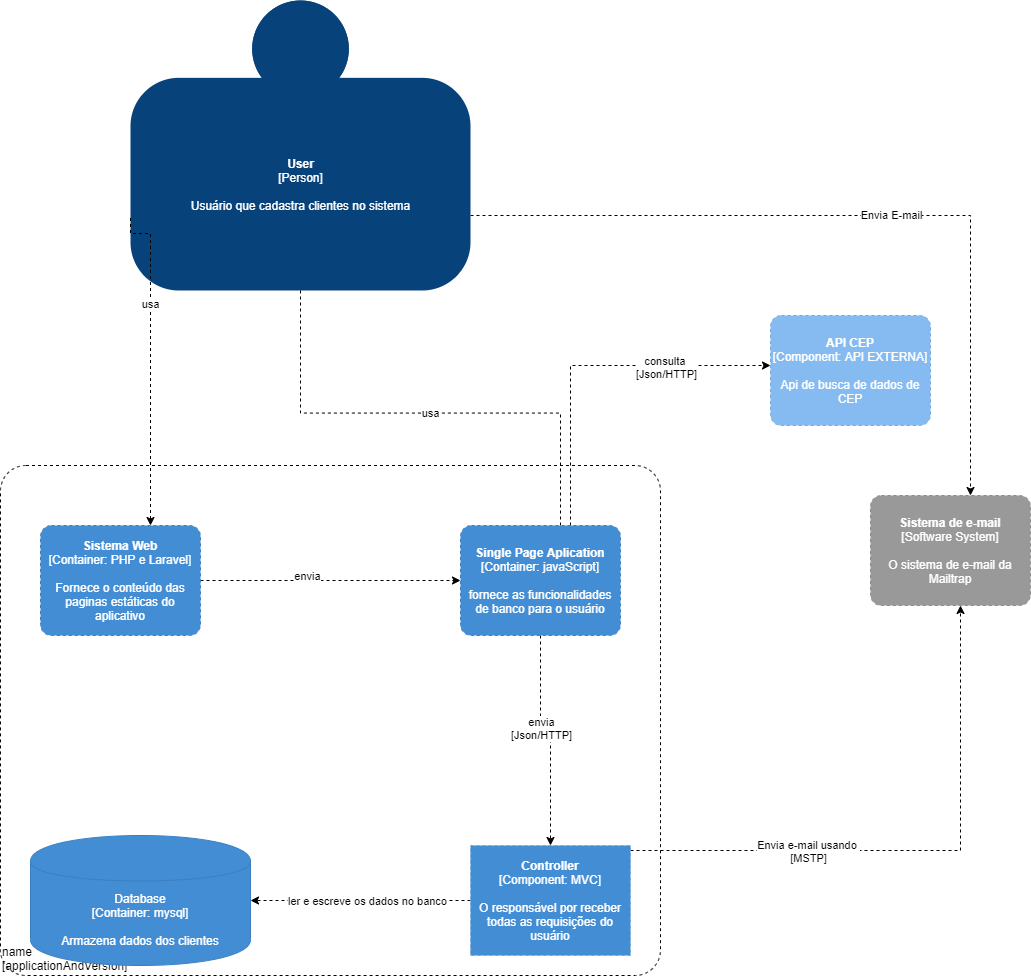

The diagram above was exported from draw.io. Its source (the exported page's mxGraphModel, read from the mxfile embedded in the PNG):
<mxGraphModel dx="1117" dy="689" grid="1" gridSize="10" guides="1" tooltips="1" connect="1" arrows="1" fold="1" page="1" pageScale="1" pageWidth="827" pageHeight="1169" math="0" shadow="0">
  <root>
    <mxCell id="0" />
    <mxCell id="1" parent="0" />
    <mxCell id="K4sY9txIeS9rrK8h6JSo-35" style="edgeStyle=orthogonalEdgeStyle;rounded=0;orthogonalLoop=1;jettySize=auto;html=1;dashed=1;" edge="1" parent="1" source="K4sY9txIeS9rrK8h6JSo-2" target="K4sY9txIeS9rrK8h6JSo-34">
      <mxGeometry relative="1" as="geometry">
        <Array as="points">
          <mxPoint x="1010" y="400" />
        </Array>
      </mxGeometry>
    </mxCell>
    <mxCell id="K4sY9txIeS9rrK8h6JSo-36" value="Envia E-mail" style="edgeLabel;html=1;align=center;verticalAlign=middle;resizable=0;points=[];" vertex="1" connectable="0" parent="K4sY9txIeS9rrK8h6JSo-35">
      <mxGeometry x="0.0767" y="1" relative="1" as="geometry">
        <mxPoint as="offset" />
      </mxGeometry>
    </mxCell>
    <object placeholders="1" c4Name="User" c4Type="Person" c4Description="Usuário que cadastra clientes no sistema" label="&lt;b&gt;%c4Name%&lt;/b&gt;&lt;div&gt;[%c4Type%]&lt;/div&gt;&lt;br&gt;&lt;div&gt;%c4Description%&lt;/div&gt;" id="K4sY9txIeS9rrK8h6JSo-2">
      <mxCell style="html=1;dashed=0;whitespace=wrap;fillColor=#08427b;strokeColor=none;fontColor=#ffffff;shape=mxgraph.c4.person;align=center;metaEdit=1;points=[[0.5,0,0],[1,0.5,0],[1,0.75,0],[0.75,1,0],[0.5,1,0],[0.25,1,0],[0,0.75,0],[0,0.5,0]];metaData={&quot;c4Type&quot;:{&quot;editable&quot;:false}};" vertex="1" parent="1">
        <mxGeometry x="170" y="185" width="340" height="290" as="geometry" />
      </mxCell>
    </object>
    <object placeholders="1" c4Name="name" c4Type="ExecutionEnvironment" c4Application="applicationAndVersion" label="&lt;div style=&quot;text-align: left&quot;&gt;%c4Name%&lt;/div&gt;&lt;div style=&quot;text-align: left&quot;&gt;[%c4Application%]&lt;/div&gt;" id="K4sY9txIeS9rrK8h6JSo-3">
      <mxCell style="rounded=1;whiteSpace=wrap;html=1;labelBackgroundColor=none;align=left;arcSize=5;verticalAlign=bottom;metaEdit=1;metaData={&quot;c4Type&quot;:{&quot;editable&quot;:false}};points=[[0.25,0,0],[0.5,0,0],[0.75,0,0],[1,0.25,0],[1,0.5,0],[1,0.75,0],[0.75,1,0],[0.5,1,0],[0.25,1,0],[0,0.75,0],[0,0.5,0],[0,0.25,0]];dashed=1;fillColor=none;" vertex="1" parent="1">
        <mxGeometry x="40" y="650" width="660" height="510" as="geometry" />
      </mxCell>
    </object>
    <object placeholders="1" c4Type="Database" c4Technology="mysql" c4Description="Armazena dados dos clientes" label="%c4Type%&lt;div&gt;[Container:&amp;nbsp;%c4Technology%]&lt;/div&gt;&lt;br&gt;&lt;div&gt;%c4Description%&lt;/div&gt;" id="K4sY9txIeS9rrK8h6JSo-1">
      <mxCell style="shape=cylinder;whiteSpace=wrap;html=1;boundedLbl=1;rounded=0;labelBackgroundColor=none;fillColor=#438DD5;fontSize=12;fontColor=#ffffff;align=center;strokeColor=#3C7FC0;metaEdit=1;points=[[0.5,0,0],[1,0.25,0],[1,0.5,0],[1,0.75,0],[0.5,1,0],[0,0.75,0],[0,0.5,0],[0,0.25,0]];metaData={&quot;c4Type&quot;:{&quot;editable&quot;:false}};" vertex="1" parent="1">
        <mxGeometry x="70" y="1020" width="220" height="130" as="geometry" />
      </mxCell>
    </object>
    <mxCell id="K4sY9txIeS9rrK8h6JSo-19" style="edgeStyle=orthogonalEdgeStyle;rounded=0;orthogonalLoop=1;jettySize=auto;html=1;dashed=1;" edge="1" parent="1" source="K4sY9txIeS9rrK8h6JSo-26" target="K4sY9txIeS9rrK8h6JSo-29">
      <mxGeometry relative="1" as="geometry">
        <mxPoint x="210" y="785" as="sourcePoint" />
        <mxPoint x="440" y="785" as="targetPoint" />
      </mxGeometry>
    </mxCell>
    <mxCell id="K4sY9txIeS9rrK8h6JSo-27" value="envia" style="edgeLabel;html=1;align=center;verticalAlign=middle;resizable=0;points=[];spacingTop=3;spacing=12;spacingBottom=2;spacingRight=3;" vertex="1" connectable="0" parent="K4sY9txIeS9rrK8h6JSo-19">
      <mxGeometry x="-0.3211" y="1" relative="1" as="geometry">
        <mxPoint x="19" y="-4" as="offset" />
      </mxGeometry>
    </mxCell>
    <mxCell id="K4sY9txIeS9rrK8h6JSo-20" style="edgeStyle=orthogonalEdgeStyle;rounded=0;orthogonalLoop=1;jettySize=auto;html=1;dashed=1;exitX=0.5;exitY=1;exitDx=0;exitDy=0;exitPerimeter=0;" edge="1" parent="1" source="K4sY9txIeS9rrK8h6JSo-29" target="K4sY9txIeS9rrK8h6JSo-31">
      <mxGeometry relative="1" as="geometry">
        <mxPoint x="520.0285714285714" y="840" as="sourcePoint" />
        <mxPoint x="520.0285714285714" y="1020" as="targetPoint" />
      </mxGeometry>
    </mxCell>
    <mxCell id="K4sY9txIeS9rrK8h6JSo-30" value="envia&lt;br&gt;[Json/HTTP]" style="edgeLabel;html=1;align=center;verticalAlign=middle;resizable=0;points=[];" vertex="1" connectable="0" parent="K4sY9txIeS9rrK8h6JSo-20">
      <mxGeometry x="-0.1529" relative="1" as="geometry">
        <mxPoint y="-1" as="offset" />
      </mxGeometry>
    </mxCell>
    <mxCell id="K4sY9txIeS9rrK8h6JSo-21" style="edgeStyle=orthogonalEdgeStyle;rounded=0;orthogonalLoop=1;jettySize=auto;html=1;dashed=1;" edge="1" parent="1" source="K4sY9txIeS9rrK8h6JSo-31" target="K4sY9txIeS9rrK8h6JSo-1">
      <mxGeometry relative="1" as="geometry">
        <mxPoint x="440" y="1075" as="sourcePoint" />
      </mxGeometry>
    </mxCell>
    <mxCell id="K4sY9txIeS9rrK8h6JSo-32" value="ler e escreve os dados no banco" style="edgeLabel;html=1;align=center;verticalAlign=middle;resizable=0;points=[];" vertex="1" connectable="0" parent="K4sY9txIeS9rrK8h6JSo-21">
      <mxGeometry x="0.1589" relative="1" as="geometry">
        <mxPoint x="23" as="offset" />
      </mxGeometry>
    </mxCell>
    <mxCell id="K4sY9txIeS9rrK8h6JSo-17" style="edgeStyle=orthogonalEdgeStyle;rounded=0;orthogonalLoop=1;jettySize=auto;html=1;exitX=0;exitY=0.75;exitDx=0;exitDy=0;exitPerimeter=0;dashed=1;" edge="1" parent="1" source="K4sY9txIeS9rrK8h6JSo-2" target="K4sY9txIeS9rrK8h6JSo-26">
      <mxGeometry relative="1" as="geometry">
        <mxPoint x="165" y="680" as="targetPoint" />
        <Array as="points">
          <mxPoint x="190" y="418" />
        </Array>
      </mxGeometry>
    </mxCell>
    <mxCell id="K4sY9txIeS9rrK8h6JSo-47" value="usa" style="edgeLabel;html=1;align=center;verticalAlign=middle;resizable=0;points=[];" vertex="1" connectable="0" parent="K4sY9txIeS9rrK8h6JSo-17">
      <mxGeometry x="-0.3589" y="-1" relative="1" as="geometry">
        <mxPoint y="1" as="offset" />
      </mxGeometry>
    </mxCell>
    <mxCell id="K4sY9txIeS9rrK8h6JSo-18" value="usa" style="edgeStyle=orthogonalEdgeStyle;rounded=0;orthogonalLoop=1;jettySize=auto;html=1;exitX=0.5;exitY=1;exitDx=0;exitDy=0;exitPerimeter=0;dashed=1;" edge="1" parent="1" source="K4sY9txIeS9rrK8h6JSo-2">
      <mxGeometry relative="1" as="geometry">
        <mxPoint x="600" y="720" as="targetPoint" />
      </mxGeometry>
    </mxCell>
    <object placeholders="1" c4Name="Sistema Web" c4Type="Container" c4Technology="PHP e Laravel" c4Description="Fornece o conteúdo das paginas estáticas do aplicativo  " label="&lt;b&gt;%c4Name%&lt;/b&gt;&lt;div&gt;[%c4Type%: %c4Technology%]&lt;/div&gt;&lt;br&gt;&lt;div&gt;%c4Description%&lt;/div&gt;" id="K4sY9txIeS9rrK8h6JSo-26">
      <mxCell style="rounded=1;whiteSpace=wrap;html=1;labelBackgroundColor=none;fillColor=#438DD5;fontColor=#ffffff;align=center;arcSize=10;strokeColor=#3C7FC0;metaEdit=1;metaData={&quot;c4Type&quot;:{&quot;editable&quot;:false}};points=[[0.25,0,0],[0.5,0,0],[0.75,0,0],[1,0.25,0],[1,0.5,0],[1,0.75,0],[0.75,1,0],[0.5,1,0],[0.25,1,0],[0,0.75,0],[0,0.5,0],[0,0.25,0]];dashed=1;" vertex="1" parent="1">
        <mxGeometry x="80" y="710" width="160" height="110.00000000000001" as="geometry" />
      </mxCell>
    </object>
    <mxCell id="K4sY9txIeS9rrK8h6JSo-43" style="edgeStyle=orthogonalEdgeStyle;rounded=0;orthogonalLoop=1;jettySize=auto;html=1;dashed=1;" edge="1" parent="1" source="K4sY9txIeS9rrK8h6JSo-29" target="K4sY9txIeS9rrK8h6JSo-42">
      <mxGeometry relative="1" as="geometry">
        <Array as="points">
          <mxPoint x="610" y="550" />
        </Array>
      </mxGeometry>
    </mxCell>
    <mxCell id="K4sY9txIeS9rrK8h6JSo-45" value="consulta&amp;nbsp;&lt;br&gt;[Json/HTTP]" style="edgeLabel;html=1;align=center;verticalAlign=middle;resizable=0;points=[];" vertex="1" connectable="0" parent="K4sY9txIeS9rrK8h6JSo-43">
      <mxGeometry x="0.4238" y="-1" relative="1" as="geometry">
        <mxPoint as="offset" />
      </mxGeometry>
    </mxCell>
    <object placeholders="1" c4Name="Single Page Aplication" c4Type="Container" c4Technology="javaScript" c4Description="fornece as funcionalidades de banco para o usuário" label="&lt;b&gt;%c4Name%&lt;/b&gt;&lt;div&gt;[%c4Type%: %c4Technology%]&lt;/div&gt;&lt;br&gt;&lt;div&gt;%c4Description%&lt;/div&gt;" id="K4sY9txIeS9rrK8h6JSo-29">
      <mxCell style="rounded=1;whiteSpace=wrap;html=1;labelBackgroundColor=none;fontColor=#ffffff;align=center;arcSize=10;strokeColor=#3C7FC0;metaEdit=1;metaData={&quot;c4Type&quot;:{&quot;editable&quot;:false}};points=[[0.25,0,0],[0.5,0,0],[0.75,0,0],[1,0.25,0],[1,0.5,0],[1,0.75,0],[0.75,1,0],[0.5,1,0],[0.25,1,0],[0,0.75,0],[0,0.5,0],[0,0.25,0]];dashed=1;fillColor=#438DD5;" vertex="1" parent="1">
        <mxGeometry x="500" y="710" width="160" height="110.00000000000001" as="geometry" />
      </mxCell>
    </object>
    <mxCell id="K4sY9txIeS9rrK8h6JSo-37" style="edgeStyle=orthogonalEdgeStyle;rounded=0;orthogonalLoop=1;jettySize=auto;html=1;dashed=1;" edge="1" parent="1" source="K4sY9txIeS9rrK8h6JSo-31" target="K4sY9txIeS9rrK8h6JSo-34">
      <mxGeometry relative="1" as="geometry">
        <Array as="points">
          <mxPoint x="1000" y="1035" />
        </Array>
      </mxGeometry>
    </mxCell>
    <mxCell id="K4sY9txIeS9rrK8h6JSo-41" value="Envia e-mail usando &lt;br&gt;[MSTP]" style="edgeLabel;html=1;align=center;verticalAlign=middle;resizable=0;points=[];" vertex="1" connectable="0" parent="K4sY9txIeS9rrK8h6JSo-37">
      <mxGeometry x="-0.3832" relative="1" as="geometry">
        <mxPoint as="offset" />
      </mxGeometry>
    </mxCell>
    <object placeholders="1" c4Name="Controller" c4Type="Component" c4Technology="MVC" c4Description="O responsável por receber todas as requisições do usuário" label="&lt;b&gt;%c4Name%&lt;/b&gt;&lt;div&gt;[%c4Type%: %c4Technology%]&lt;/div&gt;&lt;br&gt;&lt;div&gt;%c4Description%&lt;/div&gt;" id="K4sY9txIeS9rrK8h6JSo-31">
      <mxCell style="rounded=1;whiteSpace=wrap;html=1;labelBackgroundColor=none;fontColor=#ffffff;align=center;arcSize=0;strokeColor=#78A8D8;metaEdit=1;metaData={&quot;c4Type&quot;:{&quot;editable&quot;:false}};points=[[0.25,0,0],[0.5,0,0],[0.75,0,0],[1,0.25,0],[1,0.5,0],[1,0.75,0],[0.75,1,0],[0.5,1,0],[0.25,1,0],[0,0.75,0],[0,0.5,0],[0,0.25,0]];dashed=1;fillColor=#438DD5;" vertex="1" parent="1">
        <mxGeometry x="510" y="1030" width="160" height="110" as="geometry" />
      </mxCell>
    </object>
    <object placeholders="1" c4Name="Sistema de e-mail" c4Type="Software System" c4Description="O sistema de e-mail da Mailtrap" label="&lt;b&gt;%c4Name%&lt;/b&gt;&lt;div&gt;[%c4Type%]&lt;/div&gt;&lt;br&gt;&lt;div&gt;%c4Description%&lt;/div&gt;" id="K4sY9txIeS9rrK8h6JSo-34">
      <mxCell style="rounded=1;whiteSpace=wrap;html=1;labelBackgroundColor=none;fillColor=#999999;fontColor=#ffffff;align=center;arcSize=10;strokeColor=#8A8A8A;metaEdit=1;metaData={&quot;c4Type&quot;:{&quot;editable&quot;:false}};points=[[0.25,0,0],[0.5,0,0],[0.75,0,0],[1,0.25,0],[1,0.5,0],[1,0.75,0],[0.75,1,0],[0.5,1,0],[0.25,1,0],[0,0.75,0],[0,0.5,0],[0,0.25,0]];dashed=1;" vertex="1" parent="1">
        <mxGeometry x="910" y="680" width="160" height="110.00000000000001" as="geometry" />
      </mxCell>
    </object>
    <object placeholders="1" c4Name="API CEP" c4Type="Component" c4Technology="API EXTERNA" c4Description="Api de busca de dados de CEP" label="&lt;b&gt;%c4Name%&lt;/b&gt;&lt;div&gt;[%c4Type%: %c4Technology%]&lt;/div&gt;&lt;br&gt;&lt;div&gt;%c4Description%&lt;/div&gt;" id="K4sY9txIeS9rrK8h6JSo-42">
      <mxCell style="rounded=1;whiteSpace=wrap;html=1;labelBackgroundColor=none;fillColor=#85BBF0;fontColor=#ffffff;align=center;arcSize=10;strokeColor=#78A8D8;metaEdit=1;metaData={&quot;c4Type&quot;:{&quot;editable&quot;:false}};points=[[0.25,0,0],[0.5,0,0],[0.75,0,0],[1,0.25,0],[1,0.5,0],[1,0.75,0],[0.75,1,0],[0.5,1,0],[0.25,1,0],[0,0.75,0],[0,0.5,0],[0,0.25,0]];dashed=1;" vertex="1" parent="1">
        <mxGeometry x="810" y="500" width="160" height="110.00000000000001" as="geometry" />
      </mxCell>
    </object>
  </root>
</mxGraphModel>